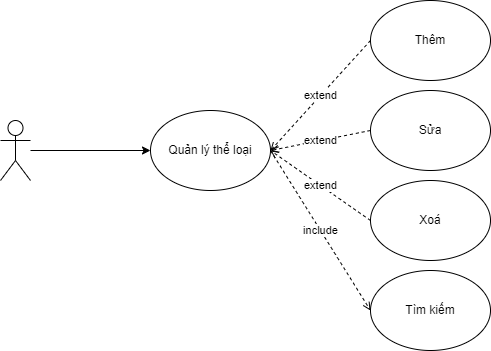

The diagram above was exported from draw.io. Its source (the exported page's mxGraphModel, read from the mxfile embedded in the PNG):
<mxGraphModel dx="1096" dy="742" grid="1" gridSize="10" guides="1" tooltips="1" connect="1" arrows="1" fold="1" page="1" pageScale="1" pageWidth="850" pageHeight="1100" math="0" shadow="0">
  <root>
    <mxCell id="0" />
    <mxCell id="1" parent="0" />
    <mxCell id="11" style="edgeStyle=none;html=1;entryX=0;entryY=0.5;entryDx=0;entryDy=0;" parent="1" source="2" target="10" edge="1">
      <mxGeometry relative="1" as="geometry" />
    </mxCell>
    <mxCell id="2" value="" style="shape=umlActor;verticalLabelPosition=bottom;verticalAlign=top;html=1;outlineConnect=0;" parent="1" vertex="1">
      <mxGeometry x="110" y="320" width="30" height="60" as="geometry" />
    </mxCell>
    <mxCell id="24" value="extend" style="edgeStyle=none;html=1;exitX=0;exitY=0.5;exitDx=0;exitDy=0;dashed=1;strokeWidth=1;endArrow=open;endFill=0;" parent="1" source="3" edge="1">
      <mxGeometry relative="1" as="geometry">
        <mxPoint x="380" y="350" as="targetPoint" />
      </mxGeometry>
    </mxCell>
    <mxCell id="3" value="Thêm" style="ellipse;whiteSpace=wrap;html=1;" parent="1" vertex="1">
      <mxGeometry x="480" y="200" width="120" height="80" as="geometry" />
    </mxCell>
    <mxCell id="23" value="extend" style="edgeStyle=none;html=1;exitX=0;exitY=0.5;exitDx=0;exitDy=0;dashed=1;strokeWidth=1;endArrow=open;endFill=0;" parent="1" source="4" edge="1">
      <mxGeometry relative="1" as="geometry">
        <mxPoint x="380" y="350" as="targetPoint" />
      </mxGeometry>
    </mxCell>
    <mxCell id="4" value="Sửa" style="ellipse;whiteSpace=wrap;html=1;" parent="1" vertex="1">
      <mxGeometry x="480" y="290" width="120" height="80" as="geometry" />
    </mxCell>
    <mxCell id="25" value="extend" style="edgeStyle=none;html=1;exitX=0;exitY=0.5;exitDx=0;exitDy=0;dashed=1;strokeWidth=1;endArrow=open;endFill=0;" parent="1" source="5" edge="1">
      <mxGeometry relative="1" as="geometry">
        <mxPoint x="380" y="350" as="targetPoint" />
      </mxGeometry>
    </mxCell>
    <mxCell id="5" value="Xoá" style="ellipse;whiteSpace=wrap;html=1;" parent="1" vertex="1">
      <mxGeometry x="480" y="380" width="120" height="80" as="geometry" />
    </mxCell>
    <mxCell id="26" value="include" style="edgeStyle=none;html=1;exitX=1;exitY=0.5;exitDx=0;exitDy=0;entryX=0;entryY=0.5;entryDx=0;entryDy=0;dashed=1;strokeWidth=1;endArrow=open;endFill=0;" parent="1" source="10" target="12" edge="1">
      <mxGeometry relative="1" as="geometry" />
    </mxCell>
    <mxCell id="10" value="Quản lý thể loại" style="ellipse;whiteSpace=wrap;html=1;" parent="1" vertex="1">
      <mxGeometry x="260" y="310" width="120" height="80" as="geometry" />
    </mxCell>
    <mxCell id="12" value="Tìm kiếm" style="ellipse;whiteSpace=wrap;html=1;" parent="1" vertex="1">
      <mxGeometry x="480" y="470" width="120" height="80" as="geometry" />
    </mxCell>
  </root>
</mxGraphModel>